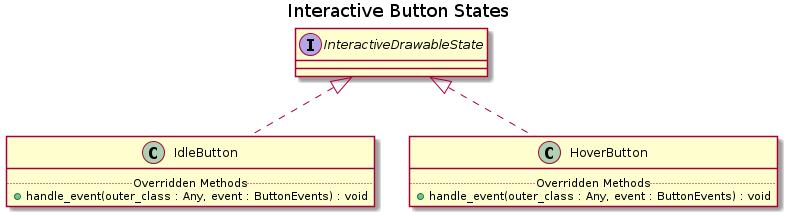

The diagram above was rendered by PlantUML. Its source (embedded in the PNG):
@startuml Interactive Button States
title Interactive Button States
class IdleButton implements InteractiveDrawableState{
 ..Overridden Methods..
  + handle_event(outer_class : Any, event : ButtonEvents) : void
}

class HoverButton implements InteractiveDrawableState{
  ..Overridden Methods..
  + handle_event(outer_class : Any, event : ButtonEvents) : void
}
@enduml